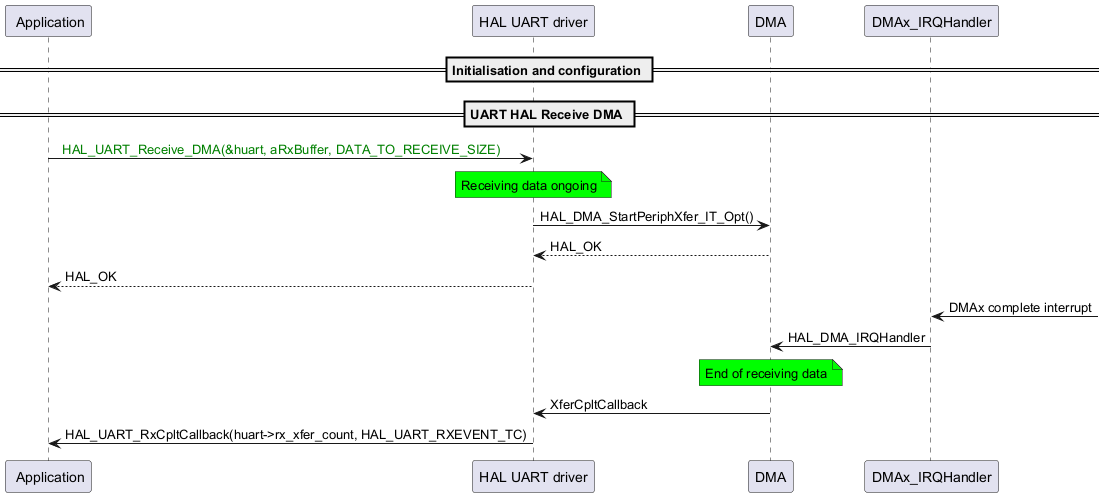

The diagram above was rendered by PlantUML. Its source (embedded in the PNG):
@startuml
participant " Application" as p1
participant "HAL UART driver" as p2
participant "DMA" as p3
participant "DMAx_IRQHandler" as p4

== Initialisation and configuration ==
== UART HAL Receive DMA ==
p1->p2: <color: green>  HAL_UART_Receive_DMA(&huart, aRxBuffer, DATA_TO_RECEIVE_SIZE)
note over p2 #00FF00
Receiving data ongoing
end note
p2->p3: HAL_DMA_StartPeriphXfer_IT_Opt()
p3-->p2: HAL_OK
p2-->p1: HAL_OK

p4<-: DMAx complete interrupt
p4->p3: HAL_DMA_IRQHandler
note over p3 #00FF00
End of receiving data
end note
p3->p2: XferCpltCallback
p2->p1: HAL_UART_RxCpltCallback(huart->rx_xfer_count, HAL_UART_RXEVENT_TC)
@enduml